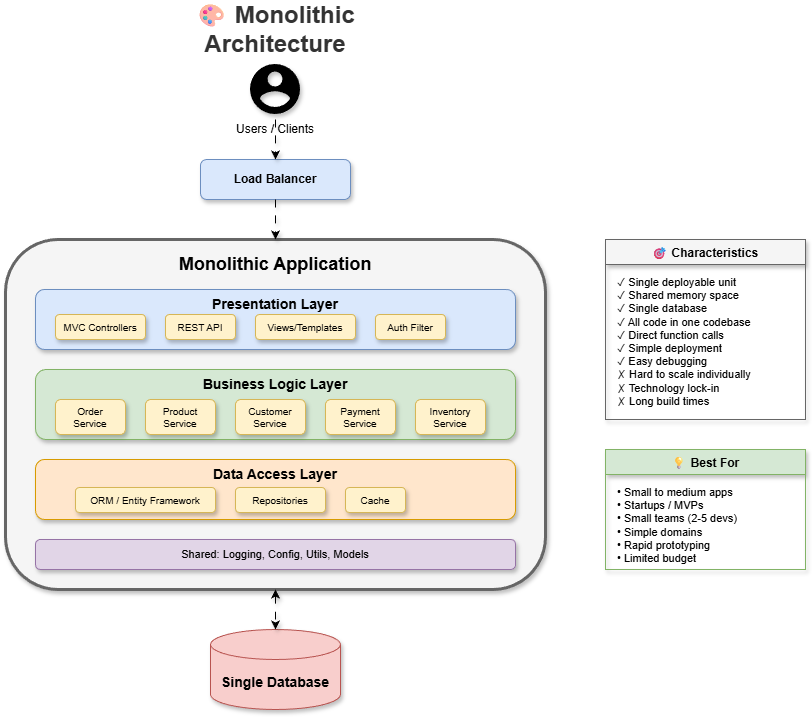

The diagram above was exported from draw.io. Its source (the exported page's mxGraphModel, read from the mxfile embedded in the PNG):
<mxGraphModel dx="1136" dy="466" grid="1" gridSize="10" guides="1" tooltips="1" connect="1" arrows="1" fold="1" page="1" pageScale="1" pageWidth="1200" pageHeight="800" math="0" shadow="0">
  <root>
    <mxCell id="0" />
    <mxCell id="1" parent="0" />
    <mxCell id="title" value="🎨 Monolithic Architecture" style="text;html=1;strokeColor=none;fillColor=none;align=center;verticalAlign=middle;whiteSpace=wrap;rounded=0;fontSize=24;fontStyle=1;fontColor=#333333;" parent="1" vertex="1">
      <mxGeometry x="400" y="20" width="300" height="40" as="geometry" />
    </mxCell>
    <mxCell id="users" value="" style="shape=image;verticalLabelPosition=bottom;labelBackgroundColor=default;verticalAlign=top;aspect=fixed;imageAspect=0;image=data:image/svg+xml,(base64 omitted: 408 chars);shadow=1;" parent="1" vertex="1">
      <mxGeometry x="520" y="70" width="60" height="60" as="geometry" />
    </mxCell>
    <mxCell id="users-label" value="Users / Clients" style="text;html=1;strokeColor=none;fillColor=none;align=center;verticalAlign=middle;whiteSpace=wrap;rounded=0;fontSize=12;" parent="1" vertex="1">
      <mxGeometry x="495" y="130" width="110" height="20" as="geometry" />
    </mxCell>
    <mxCell id="lb" value="Load Balancer" style="rounded=1;whiteSpace=wrap;html=1;fillColor=#dae8fc;strokeColor=#6c8ebf;fontSize=12;fontStyle=1;shadow=1;" parent="1" vertex="1">
      <mxGeometry x="475" y="170" width="150" height="40" as="geometry" />
    </mxCell>
    <mxCell id="monolith" value="" style="rounded=1;whiteSpace=wrap;html=1;fillColor=#f5f5f5;strokeColor=#666666;strokeWidth=3;shadow=1;" parent="1" vertex="1">
      <mxGeometry x="280" y="250" width="540" height="350" as="geometry" />
    </mxCell>
    <mxCell id="monolith-title" value="Monolithic Application" style="text;html=1;strokeColor=none;fillColor=none;align=center;verticalAlign=middle;whiteSpace=wrap;rounded=0;fontSize=18;fontStyle=1;" parent="1" vertex="1">
      <mxGeometry x="430" y="260" width="240" height="30" as="geometry" />
    </mxCell>
    <mxCell id="presentation" value="" style="rounded=1;whiteSpace=wrap;html=1;fillColor=#dae8fc;strokeColor=#6c8ebf;shadow=1;" parent="1" vertex="1">
      <mxGeometry x="310" y="300" width="480" height="60" as="geometry" />
    </mxCell>
    <mxCell id="presentation-title" value="Presentation Layer" style="text;html=1;strokeColor=none;fillColor=none;align=center;verticalAlign=middle;whiteSpace=wrap;rounded=0;fontSize=14;fontStyle=1;" parent="1" vertex="1">
      <mxGeometry x="470" y="305" width="160" height="20" as="geometry" />
    </mxCell>
    <mxCell id="ui-mvc" value="MVC Controllers" style="rounded=1;whiteSpace=wrap;html=1;fillColor=#fff2cc;strokeColor=#d6b656;fontSize=10;shadow=1;" parent="1" vertex="1">
      <mxGeometry x="330" y="325" width="90" height="25" as="geometry" />
    </mxCell>
    <mxCell id="ui-api" value="REST API" style="rounded=1;whiteSpace=wrap;html=1;fillColor=#fff2cc;strokeColor=#d6b656;fontSize=10;shadow=1;" parent="1" vertex="1">
      <mxGeometry x="440" y="325" width="70" height="25" as="geometry" />
    </mxCell>
    <mxCell id="ui-views" value="Views/Templates" style="rounded=1;whiteSpace=wrap;html=1;fillColor=#fff2cc;strokeColor=#d6b656;fontSize=10;shadow=1;" parent="1" vertex="1">
      <mxGeometry x="530" y="325" width="100" height="25" as="geometry" />
    </mxCell>
    <mxCell id="ui-auth" value="Auth Filter" style="rounded=1;whiteSpace=wrap;html=1;fillColor=#fff2cc;strokeColor=#d6b656;fontSize=10;shadow=1;" parent="1" vertex="1">
      <mxGeometry x="650" y="325" width="70" height="25" as="geometry" />
    </mxCell>
    <mxCell id="business" value="" style="rounded=1;whiteSpace=wrap;html=1;fillColor=#d5e8d4;strokeColor=#82b366;shadow=1;" parent="1" vertex="1">
      <mxGeometry x="310" y="380" width="480" height="70" as="geometry" />
    </mxCell>
    <mxCell id="business-title" value="Business Logic Layer" style="text;html=1;strokeColor=none;fillColor=none;align=center;verticalAlign=middle;whiteSpace=wrap;rounded=0;fontSize=14;fontStyle=1;" parent="1" vertex="1">
      <mxGeometry x="460" y="385" width="180" height="20" as="geometry" />
    </mxCell>
    <mxCell id="biz-orders" value="Order&#10;Service" style="rounded=1;whiteSpace=wrap;html=1;fillColor=#fff2cc;strokeColor=#d6b656;fontSize=10;shadow=1;" parent="1" vertex="1">
      <mxGeometry x="330" y="410" width="70" height="35" as="geometry" />
    </mxCell>
    <mxCell id="biz-products" value="Product&#10;Service" style="rounded=1;whiteSpace=wrap;html=1;fillColor=#fff2cc;strokeColor=#d6b656;fontSize=10;shadow=1;" parent="1" vertex="1">
      <mxGeometry x="420" y="410" width="70" height="35" as="geometry" />
    </mxCell>
    <mxCell id="biz-customers" value="Customer&#10;Service" style="rounded=1;whiteSpace=wrap;html=1;fillColor=#fff2cc;strokeColor=#d6b656;fontSize=10;shadow=1;" parent="1" vertex="1">
      <mxGeometry x="510" y="410" width="70" height="35" as="geometry" />
    </mxCell>
    <mxCell id="biz-payment" value="Payment&#10;Service" style="rounded=1;whiteSpace=wrap;html=1;fillColor=#fff2cc;strokeColor=#d6b656;fontSize=10;shadow=1;" parent="1" vertex="1">
      <mxGeometry x="600" y="410" width="70" height="35" as="geometry" />
    </mxCell>
    <mxCell id="biz-inventory" value="Inventory&#10;Service" style="rounded=1;whiteSpace=wrap;html=1;fillColor=#fff2cc;strokeColor=#d6b656;fontSize=10;shadow=1;" parent="1" vertex="1">
      <mxGeometry x="690" y="410" width="70" height="35" as="geometry" />
    </mxCell>
    <mxCell id="data" value="" style="rounded=1;whiteSpace=wrap;html=1;fillColor=#ffe6cc;strokeColor=#d79b00;shadow=1;" parent="1" vertex="1">
      <mxGeometry x="310" y="470" width="480" height="60" as="geometry" />
    </mxCell>
    <mxCell id="data-title" value="Data Access Layer" style="text;html=1;strokeColor=none;fillColor=none;align=center;verticalAlign=middle;whiteSpace=wrap;rounded=0;fontSize=14;fontStyle=1;" parent="1" vertex="1">
      <mxGeometry x="470" y="475" width="160" height="20" as="geometry" />
    </mxCell>
    <mxCell id="data-orm" value="ORM / Entity Framework" style="rounded=1;whiteSpace=wrap;html=1;fillColor=#fff2cc;strokeColor=#d6b656;fontSize=10;shadow=1;" parent="1" vertex="1">
      <mxGeometry x="350" y="498" width="140" height="25" as="geometry" />
    </mxCell>
    <mxCell id="data-repo" value="Repositories" style="rounded=1;whiteSpace=wrap;html=1;fillColor=#fff2cc;strokeColor=#d6b656;fontSize=10;shadow=1;" parent="1" vertex="1">
      <mxGeometry x="510" y="498" width="90" height="25" as="geometry" />
    </mxCell>
    <mxCell id="data-cache" value="Cache" style="rounded=1;whiteSpace=wrap;html=1;fillColor=#fff2cc;strokeColor=#d6b656;fontSize=10;shadow=1;" parent="1" vertex="1">
      <mxGeometry x="620" y="498" width="60" height="25" as="geometry" />
    </mxCell>
    <mxCell id="shared" value="Shared: Logging, Config, Utils, Models" style="rounded=1;whiteSpace=wrap;html=1;fillColor=#e1d5e7;strokeColor=#9673a6;fontSize=11;shadow=1;" parent="1" vertex="1">
      <mxGeometry x="310" y="550" width="480" height="30" as="geometry" />
    </mxCell>
    <mxCell id="database" value="Single Database" style="shape=cylinder3;whiteSpace=wrap;html=1;boundedLbl=1;backgroundOutline=1;size=15;fillColor=#f8cecc;strokeColor=#b85450;fontSize=14;fontStyle=1;shadow=1;" parent="1" vertex="1">
      <mxGeometry x="485" y="640" width="130" height="80" as="geometry" />
    </mxCell>
    <mxCell id="arrow1" value="" style="endArrow=classic;html=1;exitX=0.5;exitY=1;exitDx=0;exitDy=0;entryX=0.5;entryY=0;entryDx=0;entryDy=0;shadow=1;curved=1;flowAnimation=1;jumpStyle=arc" parent="1" source="lb" target="monolith" edge="1">
      <mxGeometry relative="1" as="geometry" />
    </mxCell>
    <mxCell id="arrow2" value="" style="endArrow=classic;startArrow=classic;html=1;exitX=0.5;exitY=1;exitDx=0;exitDy=0;entryX=0.5;entryY=0;entryDx=0;entryDy=0;entryDy=0;entryPerimeter=0;shadow=1;curved=1;flowAnimation=1;jumpStyle=arc" parent="1" source="monolith" target="database" edge="1">
      <mxGeometry relative="1" as="geometry" />
    </mxCell>
    <mxCell id="arrow3" value="" style="endArrow=classic;html=1;exitX=0.5;exitY=1;exitDx=0;exitDy=0;entryX=0.5;entryY=0;entryDx=0;entryDy=0;shadow=1;curved=1;flowAnimation=1;jumpStyle=arc" parent="1" source="users" target="lb" edge="1">
      <mxGeometry relative="1" as="geometry" />
    </mxCell>
    <mxCell id="chars" value="🎯 Characteristics" style="swimlane;fontStyle=1;align=center;verticalAlign=top;childLayout=stackLayout;horizontal=1;startSize=25;horizontalStack=0;resizeParent=1;resizeParentMax=0;resizeLast=0;collapsible=0;marginBottom=0;fillColor=#f5f5f5;strokeColor=#666666;shadow=1;rounded=0" parent="1" vertex="1">
      <mxGeometry x="880" y="250" width="200" height="180" as="geometry" />
    </mxCell>
    <mxCell id="char-list" value="✓ Single deployable unit&#10;✓ Shared memory space&#10;✓ Single database&#10;✓ All code in one codebase&#10;✓ Direct function calls&#10;✓ Simple deployment&#10;✓ Easy debugging&#10;✗ Hard to scale individually&#10;✗ Technology lock-in&#10;✗ Long build times" style="text;html=1;strokeColor=none;fillColor=none;align=left;verticalAlign=top;whiteSpace=wrap;rounded=0;fontSize=11;spacingLeft=10;spacingTop=5;" parent="chars" vertex="1">
      <mxGeometry y="25" width="200" height="155" as="geometry" />
    </mxCell>
    <mxCell id="best-for" value="💡 Best For" style="swimlane;fontStyle=1;align=center;verticalAlign=top;childLayout=stackLayout;horizontal=1;startSize=25;horizontalStack=0;resizeParent=1;resizeParentMax=0;resizeLast=0;collapsible=0;marginBottom=0;fillColor=#d5e8d4;strokeColor=#82b366;shadow=1;rounded=0" parent="1" vertex="1">
      <mxGeometry x="880" y="460" width="200" height="120" as="geometry" />
    </mxCell>
    <mxCell id="best-list" value="• Small to medium apps&#10;• Startups / MVPs&#10;• Small teams (2-5 devs)&#10;• Simple domains&#10;• Rapid prototyping&#10;• Limited budget" style="text;html=1;strokeColor=none;fillColor=none;align=left;verticalAlign=top;whiteSpace=wrap;rounded=0;fontSize=11;spacingLeft=10;spacingTop=5;" parent="best-for" vertex="1">
      <mxGeometry y="25" width="200" height="95" as="geometry" />
    </mxCell>
  </root>
</mxGraphModel>